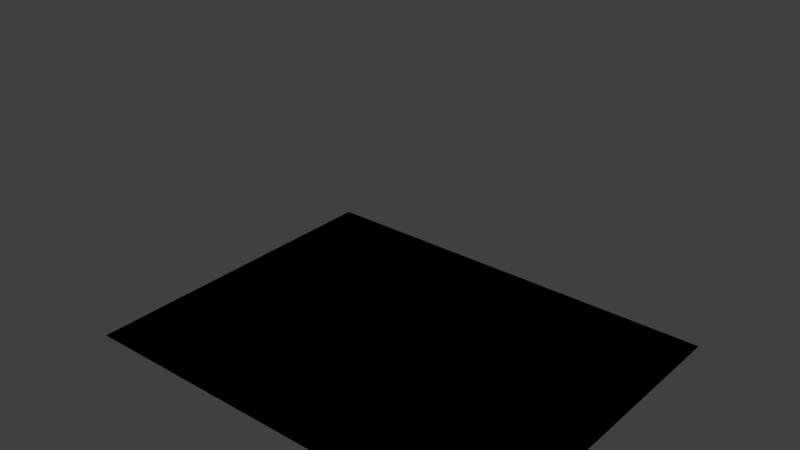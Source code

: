 # Source: boxloader_prowler_roofnet.blend  (saved by Blender 2.78.0; exported with 4.5.12 LTS)
import bpy
from mathutils import Matrix  # noqa: F401  (used for matrix-valued properties, if any)

bpy.ops.wm.read_factory_settings(use_empty=True)
scene = bpy.context.scene
scene.name = 'Scene'

# ---- collections
col_collection_1 = bpy.data.collections.new('Collection 1'); scene.collection.children.link(col_collection_1)
col_collection_2 = bpy.data.collections.new('Collection 2'); scene.collection.children.link(col_collection_2)
col_collection_2.hide_render = True
col_collection_2.hide_viewport = True
col_collection_3 = bpy.data.collections.new('Collection 3'); scene.collection.children.link(col_collection_3)
col_collection_3.hide_render = True
col_collection_3.hide_viewport = True

# ---- materials (node trees are filled in below, after node groups)
mat_material = bpy.data.materials.new('Material')
mat_material.alpha_threshold = 0.0
mat_material.use_transparent_shadow = False
mat_material.roughness = 0.5

# ---- material node trees

# ---- world
world_world = bpy.data.worlds.new('World'); scene.world = world_world
world_world.color = (0.05088, 0.05088, 0.05088)
world_world.use_sun_shadow = False
world_world.sun_shadow_jitter_overblur = 0.0
world_world.cycles.sampling_method = 'MANUAL'

# ---- meshes
me_plane_003 = bpy.data.meshes.new('Plane.003')
me_plane_003.from_pydata([(-0.9, -0.7, 0.0), (0.9, -0.7, 0.0), (-0.9, 0.7, 0.0), (0.9, 0.7, 0.0), (-0.9, -0.7, 0.0), (0.9, -0.7, 0.0), (-0.9, 0.7, 0.0), (0.9, 0.7, 0.0)], [], [(0, 1, 3, 2), (4, 6, 7, 5)])
_uv = me_plane_003.uv_layers.new(name='UVMap')
_uv.uv.foreach_set('vector', [0.15, 0.75, 2.85, 0.75, 2.85, 2.25, 0.15, 2.25, 0.15, 0.75, 0.15, 2.25, 2.85, 2.25, 2.85, 0.75])
me_plane_003.materials.append(mat_material)
me_plane_003.use_remesh_preserve_volume = False
me_plane_003.use_remesh_preserve_attributes = False
me_plane_003.use_mirror_vertex_groups = False
me_plane_003.update()
me_plane = bpy.data.meshes.new('Plane')
me_plane.from_pydata([(0.9, -0.7, 0.0), (-0.9, 0.7, 1.0)], [(0, 1)], [])
me_plane.use_remesh_preserve_volume = False
me_plane.use_remesh_preserve_attributes = False
me_plane.use_mirror_vertex_groups = False
me_plane.update()
me_plane_001 = bpy.data.meshes.new('Plane.001')
me_plane_001.from_pydata([(0.0, 0.0, 0.0)], [], [])
me_plane_001.use_remesh_preserve_volume = False
me_plane_001.use_remesh_preserve_attributes = False
me_plane_001.use_mirror_vertex_groups = False
me_plane_001.update()

# ---- objects
ob_plane_003 = bpy.data.objects.new('Plane.003', me_plane_003)
ob_plane = bpy.data.objects.new('Plane', me_plane)
ob_plane_001 = bpy.data.objects.new('Plane.001', me_plane_001)

# ---- transforms, parenting, visibility, modifiers, constraints
ob_plane_003.location = (0.0, 0.0, 0.0)
ob_plane_003.lineart.crease_threshold = 0.0
ob_plane.location = (0.0, 0.0, 0.0)
ob_plane.lineart.crease_threshold = 0.0
_vg = ob_plane.vertex_groups.new(name='BBox_Base1')
_vg = ob_plane.vertex_groups.new(name='BBox_Corner')
ob_plane_001.location = (0.0, 0.0, 0.0)
ob_plane_001.lineart.crease_threshold = 0.0

# ---- collection membership
col_collection_1.objects.link(ob_plane_003)
col_collection_2.objects.link(ob_plane)
col_collection_3.objects.link(ob_plane_001)

# ---- scene / render settings (as saved in the file)
scene.frame_start = 1; scene.frame_end = 250; scene.frame_set(1)
scene.render.engine = 'BLENDER_EEVEE_NEXT'
scene.render.resolution_percentage = 50
scene.render.dither_intensity = 0.0
scene.cycles.use_denoising = False
scene.cycles.samples = 128
scene.cycles.sampling_pattern = 'TABULATED_SOBOL'
scene.cycles.light_sampling_threshold = 0.0
scene.cycles.use_adaptive_sampling = False
scene.cycles.use_light_tree = False
scene.cycles.blur_glossy = 0.0
scene.cycles.sample_clamp_indirect = 0.0
scene.view_settings.view_transform = 'Standard'
bpy.context.view_layer.update()

# ---- added for rendering (the .blend has no active camera and no usable light): camera, sun
cam_auto = bpy.data.cameras.new('AutoCamera')
cam_auto.lens = 50.0
cam_auto.sensor_width = 36.0
cam_auto.clip_end = 1000.0
ob_auto_camera = bpy.data.objects.new('AutoCamera', cam_auto)
scene.collection.objects.link(ob_auto_camera)
ob_auto_camera.location = (2.30379, -2.76455, 2.34303)
ob_auto_camera.rotation_euler = (1.09748, -7.21219e-08, 0.694738)
scene.camera = ob_auto_camera
light_auto_sun = bpy.data.lights.new('AutoSun', 'SUN')
light_auto_sun.energy = 3.0
light_auto_sun.angle = 0.0523599
ob_auto_sun = bpy.data.objects.new('AutoSun', light_auto_sun)
scene.collection.objects.link(ob_auto_sun)
ob_auto_sun.rotation_euler = (0.872665, 0.174533, 0.523599)
bpy.context.view_layer.update()
